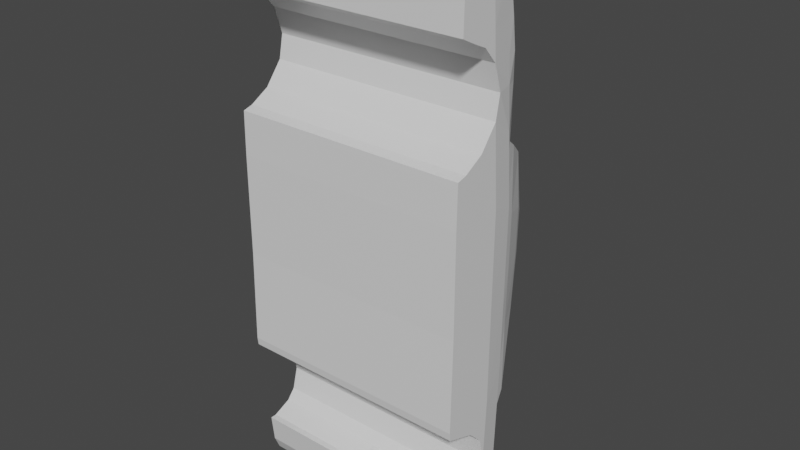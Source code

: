 # Source: oldsmobile_pathetic.blend  (saved by Blender 2.90.8; exported with 4.5.12 LTS)
import bpy
from mathutils import Matrix  # noqa: F401  (used for matrix-valued properties, if any)

bpy.ops.wm.read_factory_settings(use_empty=True)
scene = bpy.context.scene
scene.name = 'Scene'

# ---- collections
col_collection = bpy.data.collections.new('Collection'); scene.collection.children.link(col_collection)

# ---- materials (node trees are filled in below, after node groups)
mat_material = bpy.data.materials.new('Material')
mat_material.alpha_threshold = 0.0
mat_material.use_transparent_shadow = False
mat_material.line_color = (0.0, 0.0, 0.0, 1.0)

# ---- material node trees
mat_material.use_nodes = True; mat_material.node_tree.nodes.clear()
_N = mat_material.node_tree.nodes; _L = mat_material.node_tree.links
n0 = _N.new('ShaderNodeOutputMaterial'); n0.name = 'Material Output'; n0.location = (300, 300)
n1 = _N.new('ShaderNodeBsdfPrincipled'); n1.name = 'Principled BSDF'; n1.location = (10, 300)
n1.distribution = 'GGX'
n1.subsurface_method = 'BURLEY'
n1.inputs[2].default_value = 0.4
n1.inputs[3].default_value = 1.45
n1.inputs[27].default_value = (0.0, 0.0, 0.0, 1.0)
n1.inputs[28].default_value = 1.0
_L.new(n1.outputs[0], n0.inputs[0])
n0.is_active_output = True

# ---- world
world_world = bpy.data.worlds.new('World'); scene.world = world_world
world_world.use_nodes = True; world_world.node_tree.nodes.clear()
_N = world_world.node_tree.nodes; _L = world_world.node_tree.links
n0 = _N.new('ShaderNodeOutputWorld'); n0.name = 'World Output'; n0.location = (300, 300)
n1 = _N.new('ShaderNodeBackground'); n1.name = 'Background'; n1.location = (10, 300)
n1.inputs[0].default_value = (0.05088, 0.05088, 0.05088, 1.0)
_L.new(n1.outputs[0], n0.inputs[0])
n0.is_active_output = True
world_world.color = (0.05088, 0.05088, 0.05088)
world_world.use_sun_shadow = False
world_world.sun_shadow_jitter_overblur = 0.0

# ---- meshes
me_cube = bpy.data.meshes.new('Cube')
me_cube.from_pydata([(36.08, 16.18, 33.06), (52.62, -44.4, 119.1), (52.62, -41.09, 52.01), (52.62, -24.65, 66.57), (36.08, 12.24, -46.84), (52.62, -40.13, -112.3), (52.62, -22.65, 76.72), (52.62, -40.35, 98.73), (50.9, -17.5, 123.0), (52.62, -32.23, 94.9), (52.62, -45.45, 50.85), (45.88, -14.68, -109.0), (52.62, -45.76, -12.76), (52.62, -24.07, 58.35), (50.75, -13.23, 58.95), (36.08, 18.17, -7.419), (50.75, -11.5, -7.092), (43.7, 0.6681, -63.04), (52.62, -46.56, -54.06), (52.62, -32.37, 56.92), (47.08, -6.749, 59.09), (43.7, 0.7291, 47.38), (36.08, 16.39, -26.87), (50.75, -12.0, -42.08), (43.7, 1.4, -6.497), (36.08, 18.62, 11.5), (50.75, -11.01, 27.9), (52.62, -45.76, 31.96), (48.48, -8.73, 76.65), (43.7, 1.736, 18.63), (52.62, -28.67, 122.9), (38.68, 11.72, 39.61), (52.62, -25.48, -113.5), (50.75, -14.5, 76.77), (38.68, 13.46, -6.958), (52.62, -22.43, -10.65), (52.62, -22.67, -53.14), (49.68, -10.56, 88.14), (50.75, -15.31, 88.02), (52.62, -22.18, 31.85), (38.68, 12.19, -28.86), (45.88, -5.67, 51.67), (43.7, 0.6522, -30.85), (45.88, -7.686, -71.07), (45.88, -5.754, -6.08), (52.62, -26.19, 88.1), (45.88, -6.036, -32.65), (38.68, 8.906, -55.18), (52.62, -45.51, 48.4), (45.88, -5.471, 21.86), (52.62, -39.87, 128.1), (50.75, -12.7, 51.54), (52.62, -37.52, -118.4), (52.62, -41.17, 48.81), (52.62, -41.51, -12.12), (52.62, -42.15, -53.74), (52.62, -32.92, 49.59), (52.62, -23.51, 50.49), (52.62, -41.44, 32.0), (50.2, -12.89, 100.8), (50.75, -16.22, 100.8), (52.62, -31.72, 128.2), (52.62, -44.68, 100.9), (52.62, -27.6, -118.4), (52.62, -27.1, 100.8), (52.62, -33.38, -10.88), (52.62, -33.74, -53.12), (52.62, -32.14, 100.9), (52.62, -40.31, 100.9), (52.62, -33.19, 32.08), (38.68, 13.85, 15.07), (52.62, -23.04, -61.11), (52.62, -46.16, -57.63), (52.62, -41.83, -58.28), (50.75, -13.06, -67.69), (52.62, -33.13, -59.59), (45.88, -9.247, -79.52), (50.75, -13.43, -76.72), (52.62, -23.44, -69.67), (1.891e-06, -26.22, -69.48), (7.667e-07, -41.75, -59.29), (1.303e-06, -32.84, -62.66), (45.88, -10.56, -86.64), (2.546e-06, -41.51, -99.76), (52.62, -24.0, -81.74), (2.84e-06, -26.55, -91.54), (50.75, -13.8, -85.51), (2.874e-06, -30.44, -96.19), (45.88, -11.38, -91.1), (2.665e-06, -41.24, -102.2), (3.729e-06, -12.38, -97.69), (50.75, -14.03, -91.17), (3.494e-06, -11.16, -91.1), (52.62, -24.46, -91.48), (52.62, -29.29, -100.3), (45.88, -12.6, -97.69), (52.62, -41.24, -102.2), (50.75, -14.31, -97.94), (52.62, -24.84, -99.64), (52.62, -38.71, -101.8), (52.62, -30.44, -96.19), (52.62, -26.55, -91.54), (52.62, -41.51, -99.76), (52.62, -32.84, -62.66), (52.62, -41.75, -59.29), (52.62, -26.22, -69.48), (52.62, -38.74, -99.79), (2.524e-06, -24.0, -81.74), (3.335e-06, -10.34, -86.64), (3.082e-06, -9.023, -79.52), (5.012e-07, -46.16, -57.63), (3.968e-06, -27.6, -118.4), (-6.366e-06, -44.68, 100.9), (-6.99e-06, -31.72, 128.2), (-4.958e-06, -12.66, 100.8), (3.535e-06, -37.52, -118.4), (-7.341e-06, -39.87, 128.1), (-4.105e-06, -45.51, 48.4), (2.883e-06, 10.77, -55.18), (-4.996e-06, -26.19, 88.1), (2.78e-06, -7.463, -71.07), (-2.497e-06, -5.446, 51.67), (-4.304e-06, -10.33, 88.14), (3.847e-06, -25.48, -113.5), (-1.138e-06, 13.58, 39.61), (-6.626e-06, -28.67, 122.9), (-3.722e-06, -8.506, 76.65), (-3.398e-06, -45.76, 31.96), (3.928e-07, 20.49, 11.5), (1.972e-06, 18.25, -26.87), (-2.075e-06, 0.7291, 47.38), (-2.868e-06, -6.526, 59.09), (-3.903e-06, -32.37, 56.92), (3.279e-07, -46.56, -54.06), (2.678e-06, 0.6681, -63.04), (1.2e-06, 20.03, -7.419), (-1.443e-06, -45.76, -12.76), (4.131e-06, -14.46, -109.0), (-4.21e-06, -45.45, 50.85), (-5.557e-06, -32.23, 94.9), (-6.143e-06, -17.5, 123.0), (-6.079e-06, -40.35, 98.73), (-4.344e-06, -22.65, 76.72), (3.154e-06, -40.13, -112.3), (2.664e-06, 14.1, -46.84), (-3.987e-06, -24.65, 66.57), (-4.07e-06, -41.09, 52.01), (-7.149e-06, -44.4, 119.1), (-6.563e-07, 18.04, 33.06), (0.2625, -38.74, -99.79), (26.44, -26.22, -69.48), (26.44, -30.44, -96.19), (26.44, -32.23, 94.9), (23.07, -11.27, -91.1), (19.47, 13.58, 39.61), (26.44, -32.84, -62.66), (18.17, 20.49, 11.5), (21.98, 0.6681, -63.04), (26.44, -31.72, 128.2), (24.37, -8.618, 76.65), (25.58, -17.5, 123.0), (18.17, 20.03, -7.419), (23.07, -5.558, 51.67), (26.44, -41.51, -99.76), (26.44, -38.74, -99.79), (26.44, -26.19, 88.1), (26.44, -26.55, -91.54), (26.44, -44.4, 119.1), (26.44, -45.45, 50.85), (26.44, -40.35, 98.73), (26.44, -40.13, -112.3), (26.44, -24.65, 66.57), (26.44, -41.09, 52.01), (26.44, -22.65, 76.72), (23.07, -14.57, -109.0), (26.44, -25.48, -113.5), (26.44, -45.51, 48.4), (26.44, -45.76, 31.96), (18.17, 14.1, -46.84), (25.23, -12.77, 100.8), (26.44, -41.75, -59.29), (26.44, -44.68, 100.9), (26.44, -46.56, -54.06), (19.47, 10.77, -55.18), (26.44, -39.87, 128.1), (21.98, 0.7291, 47.38), (24.97, -10.44, 88.14), (18.17, 18.04, 33.06), (26.44, -41.24, -102.2), (26.44, -46.16, -57.63), (18.17, 18.25, -26.87), (23.07, -12.49, -97.69), (26.44, -37.52, -118.4), (23.07, -10.45, -86.64), (26.44, -45.76, -12.76), (26.44, -32.37, 56.92), (26.44, -28.67, 122.9), (23.07, -7.574, -71.07), (26.44, -27.6, -118.4), (23.07, -9.135, -79.52), (23.67, -6.637, 59.09), (26.44, -24.0, -81.74), (-36.08, 16.18, 33.06), (-52.62, -44.4, 119.1), (-52.62, -41.09, 52.01), (-52.62, -24.65, 66.57), (-36.08, 12.24, -46.84), (-52.62, -40.13, -112.3), (-52.62, -22.65, 76.72), (-52.62, -40.35, 98.73), (-50.9, -17.5, 123.0), (-52.62, -32.23, 94.9), (-52.62, -45.45, 50.85), (-45.88, -14.68, -109.0), (-52.62, -45.76, -12.76), (-52.62, -24.07, 58.35), (-50.75, -13.23, 58.95), (-36.08, 18.17, -7.419), (-50.75, -11.5, -7.092), (-43.7, 0.6681, -63.04), (-52.62, -46.56, -54.06), (-52.62, -32.37, 56.92), (-47.08, -6.749, 59.09), (-43.7, 0.7291, 47.38), (-36.08, 16.39, -26.87), (-50.75, -12.0, -42.08), (-43.7, 1.4, -6.497), (-36.08, 18.62, 11.5), (-50.75, -11.01, 27.9), (-52.62, -45.76, 31.96), (-48.48, -8.73, 76.65), (-43.7, 1.736, 18.63), (-52.62, -28.67, 122.9), (-38.68, 11.72, 39.61), (-52.62, -25.48, -113.5), (-50.75, -14.5, 76.77), (-38.68, 13.46, -6.958), (-52.62, -22.43, -10.65), (-52.62, -22.67, -53.14), (-49.68, -10.56, 88.14), (-50.75, -15.31, 88.02), (-52.62, -22.18, 31.85), (-38.68, 12.19, -28.86), (-45.88, -5.67, 51.67), (-43.7, 0.6522, -30.85), (-45.88, -7.686, -71.07), (-45.88, -5.754, -6.08), (-52.62, -26.19, 88.1), (-45.88, -6.036, -32.65), (-38.68, 8.906, -55.18), (-52.62, -45.51, 48.4), (-45.88, -5.471, 21.86), (-52.62, -39.87, 128.1), (-50.75, -12.7, 51.54), (-52.62, -37.52, -118.4), (-52.62, -41.17, 48.81), (-52.62, -41.51, -12.12), (-52.62, -42.15, -53.74), (-52.62, -32.92, 49.59), (-52.62, -23.51, 50.49), (-52.62, -41.44, 32.0), (-50.2, -12.89, 100.8), (-50.75, -16.22, 100.8), (-52.62, -31.72, 128.2), (-52.62, -44.68, 100.9), (-52.62, -27.6, -118.4), (-52.62, -27.1, 100.8), (-52.62, -33.38, -10.88), (-52.62, -33.74, -53.12), (-52.62, -32.14, 100.9), (-52.62, -40.31, 100.9), (-52.62, -33.19, 32.08), (-38.68, 13.85, 15.07), (-52.62, -23.04, -61.11), (-52.62, -46.16, -57.63), (-52.62, -41.83, -58.28), (-50.75, -13.06, -67.69), (-52.62, -33.13, -59.59), (-45.88, -9.247, -79.52), (-50.75, -13.43, -76.72), (-52.62, -23.44, -69.67), (-45.88, -10.56, -86.64), (-52.62, -24.0, -81.74), (-50.75, -13.8, -85.51), (-45.88, -11.38, -91.1), (-50.75, -14.03, -91.17), (-52.62, -24.46, -91.48), (-52.62, -29.29, -100.3), (-45.88, -12.6, -97.69), (-52.62, -41.24, -102.2), (-50.75, -14.31, -97.94), (-52.62, -24.84, -99.64), (-52.62, -38.71, -101.8), (-52.62, -30.44, -96.19), (-52.62, -26.55, -91.54), (-52.62, -41.51, -99.76), (-52.62, -32.84, -62.66), (-52.62, -41.75, -59.29), (-52.62, -26.22, -69.48), (-52.62, -38.74, -99.79), (-0.2625, -38.74, -99.79), (-26.44, -26.22, -69.48), (-26.44, -30.44, -96.19), (-26.44, -32.23, 94.9), (-23.07, -11.27, -91.1), (-19.47, 13.58, 39.61), (-26.44, -32.84, -62.66), (-18.17, 20.49, 11.5), (-21.98, 0.6681, -63.04), (-26.44, -31.72, 128.2), (-24.37, -8.618, 76.65), (-25.58, -17.5, 123.0), (-18.17, 20.03, -7.419), (-23.07, -5.558, 51.67), (-26.44, -41.51, -99.76), (-26.44, -38.74, -99.79), (-26.44, -26.19, 88.1), (-26.44, -26.55, -91.54), (-26.44, -44.4, 119.1), (-26.44, -45.45, 50.85), (-26.44, -40.35, 98.73), (-26.44, -40.13, -112.3), (-26.44, -24.65, 66.57), (-26.44, -41.09, 52.01), (-26.44, -22.65, 76.72), (-23.07, -14.57, -109.0), (-26.44, -25.48, -113.5), (-26.44, -45.51, 48.4), (-26.44, -45.76, 31.96), (-18.17, 14.1, -46.84), (-25.23, -12.77, 100.8), (-26.44, -41.75, -59.29), (-26.44, -44.68, 100.9), (-26.44, -46.56, -54.06), (-19.47, 10.77, -55.18), (-26.44, -39.87, 128.1), (-21.98, 0.7291, 47.38), (-24.97, -10.44, 88.14), (-18.17, 18.04, 33.06), (-26.44, -41.24, -102.2), (-26.44, -46.16, -57.63), (-18.17, 18.25, -26.87), (-23.07, -12.49, -97.69), (-26.44, -37.52, -118.4), (-23.07, -10.45, -86.64), (-26.44, -45.76, -12.76), (-26.44, -32.37, 56.92), (-26.44, -28.67, 122.9), (-23.07, -7.574, -71.07), (-26.44, -27.6, -118.4), (-23.07, -9.135, -79.52), (-23.67, -6.637, 59.09), (-26.44, -24.0, -81.74)], [], [(184, 158, 113, 116), (156, 161, 135, 128), (77, 76, 43, 74), (198, 192, 115, 111), (86, 82, 76, 77), (70, 25, 0, 31), (39, 26, 51, 57), (14, 20, 28, 33), (43, 17, 42, 46), (45, 6, 33, 38), (24, 34, 70, 29), (36, 23, 16, 35), (40, 22, 15, 34), (46, 42, 24, 44), (74, 43, 46, 23), (13, 14, 33, 6, 3), (3, 19, 13), (47, 4, 22, 40), (32, 11, 97, 98), (33, 28, 37, 38), (73, 75, 66, 55), (189, 182, 133, 110), (174, 175, 123, 137), (42, 40, 34, 24), (35, 16, 26, 39), (34, 15, 25, 70), (71, 74, 23, 36), (65, 35, 39, 69), (29, 70, 31, 21), (56, 57, 13, 19), (63, 32, 98, 94), (66, 36, 35, 65), (57, 51, 14, 13), (51, 41, 20, 14), (53, 56, 19, 2), (48, 53, 2, 10), (69, 39, 57, 56), (16, 44, 49, 26), (44, 24, 29, 49), (45, 38, 60, 64), (11, 95, 97), (38, 37, 59, 60), (23, 46, 44, 16), (26, 49, 41, 51), (49, 29, 21, 41), (62, 7, 68), (7, 9, 67, 68), (27, 58, 53, 48), (84, 86, 77, 78), (78, 77, 74, 71), (9, 45, 64, 67), (72, 73, 55, 18), (18, 55, 54, 12), (5, 52, 99, 96), (17, 47, 40, 42), (190, 178, 144, 129), (12, 54, 58, 27), (58, 69, 56, 53), (68, 67, 61, 50), (75, 71, 36, 66), (64, 60, 8, 30), (67, 64, 30, 61), (55, 66, 65, 54), (52, 63, 94, 99), (60, 59, 8), (62, 68, 50, 1), (54, 65, 69, 58), (93, 91, 86, 84), (166, 201, 107, 85), (185, 154, 124, 130), (91, 88, 82, 86), (177, 176, 117, 127), (98, 97, 91, 93), (99, 94, 100, 106), (96, 99, 106, 102), (97, 95, 88, 91), (94, 98, 93, 101, 100), (176, 168, 138, 117), (72, 104, 73), (179, 186, 122, 114), (187, 156, 128, 148), (164, 151, 87, 149), (103, 105, 78, 71, 75), (104, 103, 75, 73), (84, 101, 93), (105, 84, 78), (152, 169, 141, 139), (181, 167, 147, 112), (200, 162, 121, 131), (178, 183, 118, 144), (169, 181, 112, 141), (153, 191, 90, 92), (192, 170, 143, 115), (167, 184, 116, 147), (172, 195, 132, 146), (193, 153, 92, 108), (183, 157, 134, 118), (197, 199, 109, 120), (154, 187, 148, 124), (196, 160, 140, 125), (170, 188, 89, 143), (191, 174, 137, 90), (161, 190, 129, 135), (151, 166, 85, 87), (160, 179, 114, 140), (175, 198, 111, 123), (195, 171, 145, 132), (163, 164, 149, 83), (171, 173, 142, 145), (162, 185, 130, 121), (201, 150, 79, 107), (159, 200, 131, 126), (150, 155, 81, 79), (186, 159, 126, 122), (157, 197, 120, 134), (182, 194, 136, 133), (194, 177, 127, 136), (168, 172, 146, 138), (199, 193, 108, 109), (165, 152, 139, 119), (155, 180, 80, 81), (180, 189, 110, 80), (188, 163, 83, 89), (158, 196, 125, 113), (173, 165, 119, 142), (6, 45, 165, 173), (61, 30, 196, 158), (96, 102, 163, 188), (104, 72, 189, 180), (103, 104, 180, 155), (45, 9, 152, 165), (76, 82, 193, 199), (10, 2, 172, 168), (12, 27, 177, 194), (18, 12, 194, 182), (17, 43, 197, 157), (37, 28, 159, 186), (105, 103, 155, 150), (28, 20, 200, 159), (84, 105, 150, 201), (41, 21, 185, 162), (3, 6, 173, 171), (102, 106, 164, 163), (19, 3, 171, 195), (32, 63, 198, 175), (8, 59, 179, 160), (100, 101, 166, 151), (15, 22, 190, 161), (95, 11, 174, 191), (5, 96, 188, 170), (30, 8, 160, 196), (31, 0, 187, 154), (43, 76, 199, 197), (47, 17, 157, 183), (82, 88, 153, 193), (2, 19, 195, 172), (1, 50, 184, 167), (52, 5, 170, 192), (88, 95, 191, 153), (7, 62, 181, 169), (4, 47, 183, 178), (20, 41, 162, 200), (62, 1, 167, 181), (9, 7, 169, 152), (106, 100, 151, 164), (0, 25, 156, 187), (59, 37, 186, 179), (48, 10, 168, 176), (27, 48, 176, 177), (21, 31, 154, 185), (101, 84, 201, 166), (22, 4, 178, 190), (11, 32, 175, 174), (72, 18, 182, 189), (63, 52, 192, 198), (25, 15, 161, 156), (50, 61, 158, 184), (335, 116, 113, 309), (307, 128, 135, 312), (279, 276, 245, 278), (349, 111, 115, 343), (283, 279, 278, 281), (272, 233, 202, 227), (241, 259, 253, 228), (216, 235, 230, 222), (245, 248, 244, 219), (247, 240, 235, 208), (226, 231, 272, 236), (238, 237, 218, 225), (242, 236, 217, 224), (248, 246, 226, 244), (276, 225, 248, 245), (215, 205, 208, 235, 216), (205, 215, 221), (249, 242, 224, 206), (234, 291, 290, 213), (235, 240, 239, 230), (275, 257, 268, 277), (340, 110, 133, 333), (325, 137, 123, 326), (244, 226, 236, 242), (237, 241, 228, 218), (236, 272, 227, 217), (273, 238, 225, 276), (267, 271, 241, 237), (231, 223, 233, 272), (258, 221, 215, 259), (265, 287, 291, 234), (268, 267, 237, 238), (259, 215, 216, 253), (253, 216, 222, 243), (255, 204, 221, 258), (250, 212, 204, 255), (271, 258, 259, 241), (218, 228, 251, 246), (246, 251, 231, 226), (247, 266, 262, 240), (213, 290, 288), (240, 262, 261, 239), (225, 218, 246, 248), (228, 253, 243, 251), (251, 243, 223, 231), (264, 270, 209), (209, 270, 269, 211), (229, 250, 255, 260), (282, 280, 279, 283), (280, 273, 276, 279), (211, 269, 266, 247), (274, 220, 257, 275), (220, 214, 256, 257), (207, 289, 292, 254), (219, 244, 242, 249), (341, 129, 144, 329), (214, 229, 260, 256), (260, 255, 258, 271), (270, 252, 263, 269), (277, 268, 238, 273), (266, 232, 210, 262), (269, 263, 232, 266), (257, 256, 267, 268), (254, 292, 287, 265), (262, 210, 261), (264, 203, 252, 270), (256, 260, 271, 267), (286, 282, 283, 285), (317, 85, 107, 352), (336, 130, 124, 305), (285, 283, 281, 284), (328, 127, 117, 327), (291, 286, 285, 290), (292, 299, 293, 287), (289, 295, 299, 292), (290, 285, 284, 288), (287, 293, 294, 286, 291), (327, 117, 138, 319), (274, 275, 297), (330, 114, 122, 337), (338, 148, 128, 307), (315, 300, 87, 302), (296, 277, 273, 280, 298), (297, 275, 277, 296), (282, 286, 294), (298, 280, 282), (303, 139, 141, 320), (332, 112, 147, 318), (351, 131, 121, 313), (329, 144, 118, 334), (320, 141, 112, 332), (304, 92, 90, 342), (343, 115, 143, 321), (318, 147, 116, 335), (323, 146, 132, 346), (344, 108, 92, 304), (334, 118, 134, 308), (348, 120, 109, 350), (305, 124, 148, 338), (347, 125, 140, 311), (321, 143, 89, 339), (342, 90, 137, 325), (312, 135, 129, 341), (302, 87, 85, 317), (311, 140, 114, 330), (326, 123, 111, 349), (346, 132, 145, 322), (314, 83, 300, 315), (322, 145, 142, 324), (313, 121, 130, 336), (352, 107, 79, 301), (310, 126, 131, 351), (301, 79, 81, 306), (337, 122, 126, 310), (308, 134, 120, 348), (333, 133, 136, 345), (345, 136, 127, 328), (319, 138, 146, 323), (350, 109, 108, 344), (316, 119, 139, 303), (306, 81, 80, 331), (331, 80, 110, 340), (339, 89, 83, 314), (309, 113, 125, 347), (324, 142, 119, 316), (208, 324, 316, 247), (263, 309, 347, 232), (289, 339, 314, 295), (297, 331, 340, 274), (296, 306, 331, 297), (247, 316, 303, 211), (278, 350, 344, 281), (212, 319, 323, 204), (214, 345, 328, 229), (220, 333, 345, 214), (219, 308, 348, 245), (239, 337, 310, 230), (298, 301, 306, 296), (230, 310, 351, 222), (282, 352, 301, 298), (243, 313, 336, 223), (205, 322, 324, 208), (295, 314, 315, 299), (221, 346, 322, 205), (234, 326, 349, 265), (210, 311, 330, 261), (293, 302, 317, 294), (217, 312, 341, 224), (288, 342, 325, 213), (207, 321, 339, 289), (232, 347, 311, 210), (233, 305, 338, 202), (245, 348, 350, 278), (249, 334, 308, 219), (281, 344, 304, 284), (204, 323, 346, 221), (203, 318, 335, 252), (254, 343, 321, 207), (284, 304, 342, 288), (209, 320, 332, 264), (206, 329, 334, 249), (222, 351, 313, 243), (264, 332, 318, 203), (211, 303, 320, 209), (299, 315, 302, 293), (202, 338, 307, 227), (261, 330, 337, 239), (250, 327, 319, 212), (229, 328, 327, 250), (223, 336, 305, 233), (294, 317, 352, 282), (224, 341, 329, 206), (213, 325, 326, 234), (274, 340, 333, 220), (265, 349, 343, 254), (227, 307, 312, 217), (252, 335, 309, 263)])
_uv = me_cube.uv_layers.new(name='UVMap')
_uv.uv.foreach_set('vector', [0.9681, 0.3977, 0.9424, 0.3977, 0.9425, 0.3141, 0.9682, 0.3141, 0.503, 0.3669, 0.448, 0.3668, 0.4478, 0.3138, 0.5032, 0.3139, 0.2308, 0.5115, 0.223, 0.491, 0.2498, 0.4889, 0.259, 0.5121, 0.05257, 0.3971, 0.02122, 0.3971, 0.02112, 0.3136, 0.05244, 0.3136, 0.2034, 0.511, 0.2004, 0.4927, 0.223, 0.491, 0.2308, 0.5115, 0.5129, 0.4348, 0.5024, 0.4189, 0.5674, 0.4236, 0.5878, 0.4393, 0.5626, 0.5546, 0.551, 0.5197, 0.624, 0.5252, 0.6202, 0.5594, 0.6471, 0.5271, 0.648, 0.5038, 0.7028, 0.5125, 0.7028, 0.5319, 0.2498, 0.4889, 0.2765, 0.4639, 0.3753, 0.4712, 0.3685, 0.4922, 0.7377, 0.5695, 0.7022, 0.5581, 0.7028, 0.5319, 0.738, 0.535, 0.4483, 0.4731, 0.4485, 0.4347, 0.5129, 0.4348, 0.5235, 0.4739, 0.3023, 0.5454, 0.3383, 0.5141, 0.4448, 0.5182, 0.4327, 0.5516, 0.3841, 0.4341, 0.3911, 0.42, 0.4478, 0.4188, 0.4485, 0.4347, 0.3685, 0.4922, 0.3753, 0.4712, 0.4483, 0.4731, 0.4487, 0.4956, 0.259, 0.5121, 0.2498, 0.4889, 0.3685, 0.4922, 0.3383, 0.5141, 0.6447, 0.5615, 0.6471, 0.5271, 0.7028, 0.5319, 0.7022, 0.5581, 0.6704, 0.5637, 0.6704, 0.5637, 0.6399, 0.5873, 0.6447, 0.5615, 0.3031, 0.4357, 0.3296, 0.4245, 0.3911, 0.42, 0.3841, 0.4341, 0.1135, 0.5409, 0.1306, 0.5023, 0.1658, 0.511, 0.1569, 0.5423, 0.7028, 0.5319, 0.7028, 0.5125, 0.7386, 0.5198, 0.738, 0.535, 0.283, 0.6038, 0.2804, 0.5766, 0.3004, 0.5796, 0.2971, 0.6056, 0.4212, 0.7654, 0.4298, 0.7654, 0.4298, 0.8282, 0.4212, 0.8282, 0.1066, 0.3862, 0.06938, 0.397, 0.06923, 0.3136, 0.1067, 0.3136, 0.3753, 0.4712, 0.3841, 0.4341, 0.4485, 0.4347, 0.4483, 0.4731, 0.4327, 0.5516, 0.4448, 0.5182, 0.551, 0.5197, 0.5626, 0.5546, 0.4485, 0.4347, 0.4478, 0.4188, 0.5024, 0.4189, 0.5129, 0.4348, 0.2775, 0.545, 0.259, 0.5121, 0.3383, 0.5141, 0.3023, 0.5454, 0.4306, 0.5851, 0.4327, 0.5516, 0.5626, 0.5546, 0.5627, 0.5885, 0.5235, 0.4739, 0.5129, 0.4348, 0.5878, 0.4393, 0.6118, 0.4773, 0.617, 0.5886, 0.6202, 0.5594, 0.6447, 0.5615, 0.6399, 0.5873, 0.0977, 0.5462, 0.1135, 0.5409, 0.1569, 0.5423, 0.1536, 0.5561, 0.3004, 0.5796, 0.3023, 0.5454, 0.4327, 0.5516, 0.4306, 0.5851, 0.6202, 0.5594, 0.624, 0.5252, 0.6471, 0.5271, 0.6447, 0.5615, 0.624, 0.5252, 0.6249, 0.4985, 0.648, 0.5038, 0.6471, 0.5271, 0.6141, 0.6142, 0.617, 0.5886, 0.6399, 0.5873, 0.624, 0.6142, 0.6125, 0.6277, 0.6141, 0.6142, 0.624, 0.6142, 0.6201, 0.6277, 0.5627, 0.5885, 0.5626, 0.5546, 0.6202, 0.5594, 0.617, 0.5886, 0.4448, 0.5182, 0.4487, 0.4956, 0.533, 0.4969, 0.551, 0.5197, 0.4487, 0.4956, 0.4483, 0.4731, 0.5235, 0.4739, 0.533, 0.4969, 0.7377, 0.5695, 0.738, 0.535, 0.7778, 0.5385, 0.7775, 0.573, 0.1306, 0.5023, 0.1656, 0.4955, 0.1658, 0.511, 0.738, 0.535, 0.7386, 0.5198, 0.778, 0.5279, 0.7778, 0.5385, 0.3383, 0.5141, 0.3685, 0.4922, 0.4487, 0.4956, 0.4448, 0.5182, 0.551, 0.5197, 0.533, 0.4969, 0.6249, 0.4985, 0.624, 0.5252, 0.533, 0.4969, 0.5235, 0.4739, 0.6118, 0.4773, 0.6249, 0.4985, 0.7769, 0.6279, 0.7702, 0.6143, 0.7771, 0.6143, 0.7702, 0.6143, 0.7586, 0.5887, 0.7773, 0.5887, 0.7771, 0.6143, 0.5614, 0.6274, 0.5618, 0.614, 0.6141, 0.6142, 0.6125, 0.6277, 0.2131, 0.544, 0.2034, 0.511, 0.2308, 0.5115, 0.2508, 0.5446, 0.2508, 0.5446, 0.2308, 0.5115, 0.259, 0.5121, 0.2775, 0.545, 0.7586, 0.5887, 0.7377, 0.5695, 0.7775, 0.573, 0.7773, 0.5887, 0.2844, 0.6174, 0.283, 0.6038, 0.2971, 0.6056, 0.2954, 0.6192, 0.2954, 0.6192, 0.2971, 0.6056, 0.4257, 0.61, 0.4232, 0.623, 0.1135, 0.587, 0.09506, 0.5773, 0.1466, 0.5852, 0.1447, 0.5931, 0.2765, 0.4639, 0.3031, 0.4357, 0.3841, 0.4341, 0.3753, 0.4712, 0.3909, 0.3673, 0.33, 0.3687, 0.3296, 0.3138, 0.3904, 0.3138, 0.4232, 0.623, 0.4257, 0.61, 0.5618, 0.614, 0.5614, 0.6274, 0.5618, 0.614, 0.5627, 0.5885, 0.617, 0.5886, 0.6141, 0.6142, 0.7771, 0.6143, 0.7773, 0.5887, 0.8627, 0.5887, 0.862, 0.6142, 0.2804, 0.5766, 0.2775, 0.545, 0.3023, 0.5454, 0.3004, 0.5796, 0.7775, 0.573, 0.7778, 0.5385, 0.8474, 0.5436, 0.8464, 0.5789, 0.7773, 0.5887, 0.7775, 0.573, 0.8464, 0.5789, 0.8627, 0.5887, 0.2971, 0.6056, 0.3004, 0.5796, 0.4306, 0.5851, 0.4257, 0.61, 0.09506, 0.5773, 0.0977, 0.5462, 0.1536, 0.5561, 0.1466, 0.5852, 0.7778, 0.5385, 0.778, 0.5279, 0.8474, 0.5436, 0.7769, 0.6279, 0.7771, 0.6143, 0.862, 0.6142, 0.8338, 0.6279, 0.4257, 0.61, 0.4306, 0.5851, 0.5627, 0.5885, 0.5618, 0.614, 0.1827, 0.5433, 0.1859, 0.5107, 0.2034, 0.511, 0.2131, 0.544, 0.3112, 0.7654, 0.3352, 0.7654, 0.3352, 0.8282, 0.3112, 0.8282, 0.6364, 0.3819, 0.5907, 0.3729, 0.5914, 0.3139, 0.6373, 0.314, 0.1859, 0.5107, 0.1863, 0.4937, 0.2004, 0.4927, 0.2034, 0.511, 0.6341, 0.7654, 0.6731, 0.7654, 0.6731, 0.8282, 0.6341, 0.8282, 0.1569, 0.5423, 0.1658, 0.511, 0.1859, 0.5107, 0.1827, 0.5433, 0.1466, 0.5852, 0.1536, 0.5561, 0.1664, 0.5608, 0.1529, 0.5859, 0.1447, 0.5931, 0.1466, 0.5852, 0.1529, 0.5859, 0.1523, 0.5945, 0.1658, 0.511, 0.1656, 0.4955, 0.1863, 0.4937, 0.1859, 0.5107, 0.1536, 0.5561, 0.1569, 0.5423, 0.1827, 0.5433, 0.182, 0.5498, 0.1664, 0.5608, 0.6731, 0.7654, 0.679, 0.7654, 0.679, 0.8282, 0.6731, 0.8282, 0.2844, 0.6174, 0.2799, 0.6034, 0.283, 0.6038, 0.816, 0.3936, 0.7755, 0.3926, 0.7757, 0.314, 0.8161, 0.3141, 0.5669, 0.3683, 0.503, 0.3669, 0.5032, 0.3139, 0.5674, 0.3139, 0.2753, 0.7654, 0.2968, 0.7654, 0.2968, 0.8282, 0.2753, 0.8276, 0.2709, 0.5752, 0.2509, 0.5533, 0.2508, 0.5446, 0.2775, 0.545, 0.2804, 0.5766, 0.2799, 0.6034, 0.2709, 0.5752, 0.2804, 0.5766, 0.283, 0.6038, 0.2131, 0.544, 0.182, 0.5498, 0.1827, 0.5433, 0.2509, 0.5533, 0.2131, 0.544, 0.2508, 0.5446, 0.8173, 0.7654, 0.8386, 0.7654, 0.8386, 0.8282, 0.8173, 0.8282, 0.8502, 0.7654, 0.8934, 0.7654, 0.8934, 0.8282, 0.8502, 0.8282, 0.6835, 0.3879, 0.66, 0.3857, 0.6605, 0.314, 0.6839, 0.314, 0.33, 0.3687, 0.3027, 0.3731, 0.3023, 0.3138, 0.3296, 0.3138, 0.8386, 0.7654, 0.8502, 0.7654, 0.8502, 0.8282, 0.8386, 0.8282, 0.1638, 0.3861, 0.1427, 0.3862, 0.1427, 0.3137, 0.1638, 0.3137, 0.02122, 0.3971, 0.00021, 0.3972, 0.0001197, 0.3136, 0.02112, 0.3136, 0.9998, 0.3978, 0.9681, 0.3977, 0.9682, 0.3141, 0.9999, 0.3142, 0.6897, 0.7654, 0.7135, 0.7654, 0.7135, 0.8282, 0.6897, 0.8282, 0.1781, 0.3861, 0.1638, 0.3861, 0.1638, 0.3137, 0.178, 0.3137, 0.3027, 0.3731, 0.2636, 0.3818, 0.263, 0.3137, 0.3023, 0.3138, 0.2278, 0.3858, 0.2008, 0.386, 0.2006, 0.3137, 0.2275, 0.3137, 0.5907, 0.3729, 0.5669, 0.3683, 0.5674, 0.3139, 0.5914, 0.3139, 0.9231, 0.3977, 0.8878, 0.3949, 0.8879, 0.3141, 0.9232, 0.3141, 0.2388, 0.7654, 0.2629, 0.7654, 0.2629, 0.8282, 0.2388, 0.8282, 0.1427, 0.3862, 0.1066, 0.3862, 0.1067, 0.3136, 0.1427, 0.3137, 0.448, 0.3668, 0.3909, 0.3673, 0.3904, 0.3138, 0.4478, 0.3138, 0.2968, 0.7654, 0.3112, 0.7654, 0.3112, 0.8282, 0.2968, 0.8282, 0.8878, 0.3949, 0.816, 0.3936, 0.8161, 0.3141, 0.8879, 0.3141, 0.06938, 0.397, 0.05257, 0.3971, 0.05244, 0.3136, 0.06923, 0.3136, 0.7135, 0.7654, 0.7428, 0.7654, 0.7428, 0.8282, 0.7135, 0.8282, 0.2687, 0.7654, 0.2753, 0.7654, 0.2753, 0.8276, 0.2687, 0.8282, 0.7428, 0.7654, 0.7674, 0.7654, 0.7674, 0.8282, 0.7428, 0.8282, 0.66, 0.3857, 0.6364, 0.3819, 0.6373, 0.314, 0.6605, 0.314, 0.3352, 0.7654, 0.3648, 0.7654, 0.3648, 0.8282, 0.3352, 0.8282, 0.7389, 0.3905, 0.6835, 0.3879, 0.6839, 0.314, 0.7391, 0.314, 0.3648, 0.7654, 0.3874, 0.7654, 0.3874, 0.8282, 0.3648, 0.8282, 0.7755, 0.3926, 0.7389, 0.3905, 0.7391, 0.314, 0.7757, 0.314, 0.2636, 0.3818, 0.2278, 0.3858, 0.2275, 0.3137, 0.263, 0.3137, 0.4298, 0.7654, 0.5279, 0.7654, 0.5279, 0.8282, 0.4298, 0.8282, 0.5279, 0.7654, 0.6341, 0.7654, 0.6341, 0.8282, 0.5279, 0.8282, 0.679, 0.7654, 0.6897, 0.7654, 0.6897, 0.8282, 0.679, 0.8282, 0.2008, 0.386, 0.1781, 0.3861, 0.178, 0.3137, 0.2006, 0.3137, 0.7957, 0.7654, 0.8173, 0.7654, 0.8173, 0.8282, 0.7957, 0.8282, 0.3874, 0.7654, 0.41, 0.7654, 0.41, 0.8282, 0.3874, 0.8282, 0.41, 0.7654, 0.4212, 0.7654, 0.4212, 0.8282, 0.41, 0.8282, 0.2629, 0.7654, 0.2687, 0.7654, 0.2687, 0.8282, 0.2629, 0.8282, 0.9424, 0.3977, 0.9231, 0.3977, 0.9232, 0.3141, 0.9425, 0.3141, 0.7674, 0.7654, 0.7957, 0.7654, 0.7957, 0.8282, 0.7674, 0.8282, 0.7674, 0.7032, 0.7957, 0.7032, 0.7957, 0.7654, 0.7674, 0.7654, 0.9422, 0.4804, 0.9229, 0.4804, 0.9231, 0.3977, 0.9424, 0.3977, 0.2629, 0.7032, 0.2687, 0.7032, 0.2687, 0.7654, 0.2629, 0.7654, 0.41, 0.7032, 0.4212, 0.7032, 0.4212, 0.7654, 0.41, 0.7654, 0.3874, 0.7032, 0.41, 0.7032, 0.41, 0.7654, 0.3874, 0.7654, 0.7957, 0.7032, 0.8173, 0.7032, 0.8173, 0.7654, 0.7957, 0.7654, 0.2014, 0.4578, 0.1785, 0.458, 0.1781, 0.3861, 0.2008, 0.386, 0.679, 0.7032, 0.6897, 0.7032, 0.6897, 0.7654, 0.679, 0.7654, 0.5279, 0.7032, 0.6341, 0.7032, 0.6341, 0.7654, 0.5279, 0.7654, 0.4298, 0.7032, 0.5279, 0.7032, 0.5279, 0.7654, 0.4298, 0.7654, 0.2653, 0.4501, 0.2286, 0.4576, 0.2278, 0.3858, 0.2636, 0.3818, 0.7751, 0.4706, 0.7383, 0.4666, 0.7389, 0.3905, 0.7755, 0.3926, 0.3648, 0.7032, 0.3874, 0.7032, 0.3874, 0.7654, 0.3648, 0.7654, 0.7383, 0.4666, 0.6824, 0.4616, 0.6835, 0.3879, 0.7389, 0.3905, 0.3352, 0.7032, 0.3648, 0.7032, 0.3648, 0.7654, 0.3352, 0.7654, 0.6588, 0.4574, 0.6346, 0.45, 0.6364, 0.3819, 0.66, 0.3857, 0.7428, 0.7032, 0.7674, 0.7032, 0.7674, 0.7654, 0.7428, 0.7654, 0.2687, 0.7032, 0.2753, 0.7032, 0.2753, 0.7654, 0.2687, 0.7654, 0.7135, 0.7032, 0.7428, 0.7032, 0.7428, 0.7654, 0.7135, 0.7654, 0.06971, 0.4798, 0.05288, 0.4798, 0.05257, 0.3971, 0.06938, 0.397, 0.8876, 0.4749, 0.8157, 0.4724, 0.816, 0.3936, 0.8878, 0.3949, 0.2968, 0.7032, 0.3112, 0.7032, 0.3112, 0.7654, 0.2968, 0.7654, 0.4478, 0.4188, 0.3911, 0.42, 0.3909, 0.3673, 0.448, 0.3668, 0.143, 0.4582, 0.1067, 0.4583, 0.1066, 0.3862, 0.1427, 0.3862, 0.2388, 0.7032, 0.2629, 0.7032, 0.2629, 0.7654, 0.2388, 0.7654, 0.9229, 0.4804, 0.8876, 0.4749, 0.8878, 0.3949, 0.9231, 0.3977, 0.5923, 0.4327, 0.5674, 0.4236, 0.5669, 0.3683, 0.5907, 0.3729, 0.2286, 0.4576, 0.2014, 0.4578, 0.2008, 0.386, 0.2278, 0.3858, 0.3011, 0.4332, 0.2653, 0.4501, 0.2636, 0.3818, 0.3027, 0.3731, 0.1785, 0.458, 0.1641, 0.4581, 0.1638, 0.3861, 0.1781, 0.3861, 0.6897, 0.7032, 0.7135, 0.7032, 0.7135, 0.7654, 0.6897, 0.7654, 0.9996, 0.4806, 0.968, 0.4805, 0.9681, 0.3977, 0.9998, 0.3978, 0.0215, 0.4799, 0.0004734, 0.48, 0.00021, 0.3972, 0.02122, 0.3971, 0.1641, 0.4581, 0.143, 0.4582, 0.1427, 0.3862, 0.1638, 0.3861, 0.8386, 0.7032, 0.8502, 0.7032, 0.8502, 0.7654, 0.8386, 0.7654, 0.3296, 0.4245, 0.3011, 0.4332, 0.3027, 0.3731, 0.33, 0.3687, 0.6824, 0.4616, 0.6588, 0.4574, 0.66, 0.3857, 0.6835, 0.3879, 0.8502, 0.7032, 0.8934, 0.7032, 0.8934, 0.7654, 0.8502, 0.7654, 0.8173, 0.7032, 0.8386, 0.7032, 0.8386, 0.7654, 0.8173, 0.7654, 0.2753, 0.7032, 0.2968, 0.7032, 0.2968, 0.7654, 0.2753, 0.7654, 0.5674, 0.4236, 0.5024, 0.4189, 0.503, 0.3669, 0.5669, 0.3683, 0.8157, 0.4724, 0.7751, 0.4706, 0.7755, 0.3926, 0.816, 0.3936, 0.6731, 0.7032, 0.679, 0.7032, 0.679, 0.7654, 0.6731, 0.7654, 0.6341, 0.7032, 0.6731, 0.7032, 0.6731, 0.7654, 0.6341, 0.7654, 0.6346, 0.45, 0.5923, 0.4327, 0.5907, 0.3729, 0.6364, 0.3819, 0.3112, 0.7032, 0.3352, 0.7032, 0.3352, 0.7654, 0.3112, 0.7654, 0.3911, 0.42, 0.3296, 0.4245, 0.33, 0.3687, 0.3909, 0.3673, 0.1067, 0.4583, 0.06971, 0.4798, 0.06938, 0.397, 0.1066, 0.3862, 0.4212, 0.7032, 0.4298, 0.7032, 0.4298, 0.7654, 0.4212, 0.7654, 0.05288, 0.4798, 0.0215, 0.4799, 0.02122, 0.3971, 0.05257, 0.3971, 0.5024, 0.4189, 0.4478, 0.4188, 0.448, 0.3668, 0.503, 0.3669, 0.968, 0.4805, 0.9422, 0.4804, 0.9424, 0.3977, 0.9681, 0.3977, 0.9682, 0.2306, 0.9682, 0.3141, 0.9425, 0.3141, 0.9425, 0.2306, 0.503, 0.2608, 0.5032, 0.3139, 0.4478, 0.3138, 0.448, 0.2609, 0.231, 0.1159, 0.2593, 0.1153, 0.25, 0.1385, 0.2232, 0.1364, 0.05267, 0.2301, 0.05244, 0.3136, 0.02112, 0.3136, 0.02132, 0.23, 0.2036, 0.1164, 0.231, 0.1159, 0.2232, 0.1364, 0.2006, 0.1347, 0.513, 0.1929, 0.5879, 0.1885, 0.5675, 0.2042, 0.5025, 0.2088, 0.5629, 0.07326, 0.6205, 0.06851, 0.6242, 0.1027, 0.5513, 0.1081, 0.6474, 0.1008, 0.7031, 0.09607, 0.703, 0.1155, 0.6482, 0.1241, 0.25, 0.1385, 0.3687, 0.1354, 0.3755, 0.1564, 0.2767, 0.1636, 0.738, 0.0585, 0.7382, 0.09303, 0.7031, 0.09607, 0.7025, 0.06991, 0.4485, 0.1545, 0.5237, 0.1539, 0.513, 0.1929, 0.4487, 0.193, 0.3025, 0.08207, 0.433, 0.07607, 0.4451, 0.1094, 0.3386, 0.1134, 0.3842, 0.1935, 0.4487, 0.193, 0.4479, 0.2089, 0.3912, 0.2076, 0.3687, 0.1354, 0.4489, 0.1321, 0.4485, 0.1545, 0.3755, 0.1564, 0.2593, 0.1153, 0.3386, 0.1134, 0.3687, 0.1354, 0.25, 0.1385, 0.645, 0.06645, 0.6707, 0.06427, 0.7025, 0.06991, 0.7031, 0.09607, 0.6474, 0.1008, 0.6707, 0.06427, 0.645, 0.06645, 0.6402, 0.04059, 0.3033, 0.1919, 0.3842, 0.1935, 0.3912, 0.2076, 0.3297, 0.203, 0.1138, 0.08641, 0.1572, 0.08503, 0.1661, 0.1163, 0.1308, 0.125, 0.7031, 0.09607, 0.7382, 0.09303, 0.7389, 0.1082, 0.703, 0.1155, 0.2834, 0.02367, 0.2974, 0.02194, 0.3007, 0.04786, 0.2807, 0.05084, 0.4212, 0.891, 0.4212, 0.8282, 0.4298, 0.8282, 0.4298, 0.891, 0.1067, 0.241, 0.1067, 0.3136, 0.06923, 0.3136, 0.06948, 0.2302, 0.3755, 0.1564, 0.4485, 0.1545, 0.4487, 0.193, 0.3842, 0.1935, 0.433, 0.07607, 0.5629, 0.07326, 0.5513, 0.1081, 0.4451, 0.1094, 0.4487, 0.193, 0.513, 0.1929, 0.5025, 0.2088, 0.4479, 0.2089, 0.2778, 0.08244, 0.3025, 0.08207, 0.3386, 0.1134, 0.2593, 0.1153, 0.4309, 0.04255, 0.563, 0.03934, 0.5629, 0.07326, 0.433, 0.07607, 0.5237, 0.1539, 0.612, 0.1506, 0.5879, 0.1885, 0.513, 0.1929, 0.6173, 0.03925, 0.6402, 0.04059, 0.645, 0.06645, 0.6205, 0.06851, 0.09797, 0.08102, 0.1539, 0.07119, 0.1572, 0.08503, 0.1138, 0.08641, 0.3007, 0.04786, 0.4309, 0.04255, 0.433, 0.07607, 0.3025, 0.08207, 0.6205, 0.06851, 0.645, 0.06645, 0.6474, 0.1008, 0.6242, 0.1027, 0.6242, 0.1027, 0.6474, 0.1008, 0.6482, 0.1241, 0.6251, 0.1294, 0.6144, 0.01363, 0.6244, 0.01366, 0.6402, 0.04059, 0.6173, 0.03925, 0.6129, 0.0001517, 0.6205, 0.0001674, 0.6244, 0.01366, 0.6144, 0.01363, 0.563, 0.03934, 0.6173, 0.03925, 0.6205, 0.06851, 0.5629, 0.07326, 0.4451, 0.1094, 0.5513, 0.1081, 0.5332, 0.1309, 0.4489, 0.1321, 0.4489, 0.1321, 0.5332, 0.1309, 0.5237, 0.1539, 0.4485, 0.1545, 0.738, 0.0585, 0.7778, 0.05509, 0.7781, 0.0896, 0.7382, 0.09303, 0.1308, 0.125, 0.1661, 0.1163, 0.1658, 0.1319, 0.7382, 0.09303, 0.7781, 0.0896, 0.7782, 0.1002, 0.7389, 0.1082, 0.3386, 0.1134, 0.4451, 0.1094, 0.4489, 0.1321, 0.3687, 0.1354, 0.5513, 0.1081, 0.6242, 0.1027, 0.6251, 0.1294, 0.5332, 0.1309, 0.5332, 0.1309, 0.6251, 0.1294, 0.612, 0.1506, 0.5237, 0.1539, 0.7773, 0.0001197, 0.7774, 0.01378, 0.7706, 0.01377, 0.7706, 0.01377, 0.7774, 0.01378, 0.7776, 0.03933, 0.759, 0.03931, 0.5617, 0.0004508, 0.6129, 0.0001517, 0.6144, 0.01363, 0.5622, 0.01384, 0.2134, 0.08337, 0.2511, 0.08281, 0.231, 0.1159, 0.2036, 0.1164, 0.2511, 0.08281, 0.2778, 0.08244, 0.2593, 0.1153, 0.231, 0.1159, 0.759, 0.03931, 0.7776, 0.03933, 0.7778, 0.05509, 0.738, 0.0585, 0.2847, 0.01012, 0.2957, 0.008348, 0.2974, 0.02194, 0.2834, 0.02367, 0.2957, 0.008348, 0.4236, 0.004619, 0.4261, 0.01768, 0.2974, 0.02194, 0.1138, 0.0403, 0.1451, 0.03427, 0.1469, 0.0421, 0.09537, 0.05, 0.2767, 0.1636, 0.3755, 0.1564, 0.3842, 0.1935, 0.3033, 0.1919, 0.3909, 0.2603, 0.3904, 0.3138, 0.3296, 0.3138, 0.33, 0.2589, 0.4236, 0.004619, 0.5617, 0.0004508, 0.5622, 0.01384, 0.4261, 0.01768, 0.5622, 0.01384, 0.6144, 0.01363, 0.6173, 0.03925, 0.563, 0.03934, 0.7774, 0.01378, 0.8623, 0.01397, 0.863, 0.03942, 0.7776, 0.03933, 0.2807, 0.05084, 0.3007, 0.04786, 0.3025, 0.08207, 0.2778, 0.08244, 0.7778, 0.05509, 0.8467, 0.0492, 0.8476, 0.08452, 0.7781, 0.0896, 0.7776, 0.03933, 0.863, 0.03942, 0.8467, 0.0492, 0.7778, 0.05509, 0.2974, 0.02194, 0.4261, 0.01768, 0.4309, 0.04255, 0.3007, 0.04786, 0.09537, 0.05, 0.1469, 0.0421, 0.1539, 0.07119, 0.09797, 0.08102, 0.7781, 0.0896, 0.8476, 0.08452, 0.7782, 0.1002, 0.7773, 0.0001197, 0.8342, 0.0002037, 0.8623, 0.01397, 0.7774, 0.01378, 0.4261, 0.01768, 0.5622, 0.01384, 0.563, 0.03934, 0.4309, 0.04255, 0.183, 0.08404, 0.2134, 0.08337, 0.2036, 0.1164, 0.1861, 0.1167, 0.3112, 0.891, 0.3112, 0.8282, 0.3352, 0.8282, 0.3352, 0.891, 0.6365, 0.246, 0.6373, 0.314, 0.5914, 0.3139, 0.5908, 0.255, 0.1861, 0.1167, 0.2036, 0.1164, 0.2006, 0.1347, 0.1865, 0.1337, 0.6341, 0.891, 0.6341, 0.8282, 0.6731, 0.8282, 0.6731, 0.891, 0.1572, 0.08503, 0.183, 0.08404, 0.1861, 0.1167, 0.1661, 0.1163, 0.1469, 0.0421, 0.1533, 0.04148, 0.1666, 0.06655, 0.1539, 0.07119, 0.1451, 0.03427, 0.1526, 0.03281, 0.1533, 0.04148, 0.1469, 0.0421, 0.1661, 0.1163, 0.1861, 0.1167, 0.1865, 0.1337, 0.1658, 0.1319, 0.1539, 0.07119, 0.1666, 0.06655, 0.1823, 0.07752, 0.183, 0.08404, 0.1572, 0.08503, 0.6731, 0.891, 0.6731, 0.8282, 0.679, 0.8282, 0.679, 0.891, 0.2847, 0.01012, 0.2834, 0.02367, 0.2803, 0.02405, 0.8161, 0.2345, 0.8161, 0.3141, 0.7757, 0.314, 0.7756, 0.2354, 0.567, 0.2595, 0.5674, 0.3139, 0.5032, 0.3139, 0.503, 0.2608, 0.2753, 0.891, 0.2753, 0.8289, 0.2968, 0.8282, 0.2968, 0.891, 0.2712, 0.05225, 0.2807, 0.05084, 0.2778, 0.08244, 0.2511, 0.08281, 0.2512, 0.07413, 0.2803, 0.02405, 0.2834, 0.02367, 0.2807, 0.05084, 0.2712, 0.05225, 0.2134, 0.08337, 0.183, 0.08404, 0.1823, 0.07752, 0.2512, 0.07413, 0.2511, 0.08281, 0.2134, 0.08337, 0.8173, 0.891, 0.8173, 0.8282, 0.8386, 0.8282, 0.8386, 0.891, 0.8502, 0.891, 0.8502, 0.8282, 0.8934, 0.8282, 0.8934, 0.891, 0.6835, 0.2401, 0.6839, 0.314, 0.6605, 0.314, 0.6601, 0.2422, 0.33, 0.2589, 0.3296, 0.3138, 0.3023, 0.3138, 0.3028, 0.2544, 0.8386, 0.891, 0.8386, 0.8282, 0.8502, 0.8282, 0.8502, 0.891, 0.1639, 0.2412, 0.1638, 0.3137, 0.1427, 0.3137, 0.1428, 0.2411, 0.02132, 0.23, 0.02112, 0.3136, 0.0001197, 0.3136, 0.0003076, 0.23, 0.9999, 0.2305, 0.9999, 0.3142, 0.9682, 0.3141, 0.9682, 0.2306, 0.6897, 0.891, 0.6897, 0.8282, 0.7135, 0.8282, 0.7135, 0.891, 0.1782, 0.2413, 0.178, 0.3137, 0.1638, 0.3137, 0.1639, 0.2412, 0.3028, 0.2544, 0.3023, 0.3138, 0.263, 0.3137, 0.2637, 0.2456, 0.2279, 0.2417, 0.2275, 0.3137, 0.2006, 0.3137, 0.2009, 0.2414, 0.5908, 0.255, 0.5914, 0.3139, 0.5674, 0.3139, 0.567, 0.2595, 0.9232, 0.2306, 0.9232, 0.3141, 0.8879, 0.3141, 0.8879, 0.2333, 0.2388, 0.891, 0.2388, 0.8282, 0.2629, 0.8282, 0.2629, 0.891, 0.1428, 0.2411, 0.1427, 0.3137, 0.1067, 0.3136, 0.1067, 0.241, 0.448, 0.2609, 0.4478, 0.3138, 0.3904, 0.3138, 0.3909, 0.2603, 0.2968, 0.891, 0.2968, 0.8282, 0.3112, 0.8282, 0.3112, 0.891, 0.8879, 0.2333, 0.8879, 0.3141, 0.8161, 0.3141, 0.8161, 0.2345, 0.06948, 0.2302, 0.06923, 0.3136, 0.05244, 0.3136, 0.05267, 0.2301, 0.7135, 0.891, 0.7135, 0.8282, 0.7428, 0.8282, 0.7428, 0.891, 0.2687, 0.891, 0.2687, 0.8282, 0.2753, 0.8289, 0.2753, 0.891, 0.7428, 0.891, 0.7428, 0.8282, 0.7674, 0.8282, 0.7674, 0.891, 0.6601, 0.2422, 0.6605, 0.314, 0.6373, 0.314, 0.6365, 0.246, 0.3352, 0.891, 0.3352, 0.8282, 0.3648, 0.8282, 0.3648, 0.891, 0.739, 0.2375, 0.7391, 0.314, 0.6839, 0.314, 0.6835, 0.2401, 0.3648, 0.891, 0.3648, 0.8282, 0.3874, 0.8282, 0.3874, 0.891, 0.7756, 0.2354, 0.7757, 0.314, 0.7391, 0.314, 0.739, 0.2375, 0.2637, 0.2456, 0.263, 0.3137, 0.2275, 0.3137, 0.2279, 0.2417, 0.4298, 0.891, 0.4298, 0.8282, 0.5279, 0.8282, 0.5279, 0.891, 0.5279, 0.891, 0.5279, 0.8282, 0.6341, 0.8282, 0.6341, 0.891, 0.679, 0.891, 0.679, 0.8282, 0.6897, 0.8282, 0.6897, 0.891, 0.2009, 0.2414, 0.2006, 0.3137, 0.178, 0.3137, 0.1782, 0.2413, 0.7957, 0.891, 0.7957, 0.8282, 0.8173, 0.8282, 0.8173, 0.891, 0.3874, 0.891, 0.3874, 0.8282, 0.41, 0.8282, 0.41, 0.891, 0.41, 0.891, 0.41, 0.8282, 0.4212, 0.8282, 0.4212, 0.891, 0.2629, 0.891, 0.2629, 0.8282, 0.2687, 0.8282, 0.2687, 0.891, 0.9425, 0.2306, 0.9425, 0.3141, 0.9232, 0.3141, 0.9232, 0.2306, 0.7674, 0.891, 0.7674, 0.8282, 0.7957, 0.8282, 0.7957, 0.891, 0.7674, 0.9532, 0.7674, 0.891, 0.7957, 0.891, 0.7957, 0.9532, 0.9424, 0.1478, 0.9425, 0.2306, 0.9232, 0.2306, 0.9231, 0.1478, 0.2629, 0.9532, 0.2629, 0.891, 0.2687, 0.891, 0.2687, 0.9532, 0.41, 0.9532, 0.41, 0.891, 0.4212, 0.891, 0.4212, 0.9532, 0.3874, 0.9532, 0.3874, 0.891, 0.41, 0.891, 0.41, 0.9532, 0.7957, 0.9532, 0.7957, 0.891, 0.8173, 0.891, 0.8173, 0.9532, 0.2015, 0.1695, 0.2009, 0.2414, 0.1782, 0.2413, 0.1786, 0.1694, 0.679, 0.9532, 0.679, 0.891, 0.6897, 0.891, 0.6897, 0.9532, 0.5279, 0.9532, 0.5279, 0.891, 0.6341, 0.891, 0.6341, 0.9532, 0.4298, 0.9532, 0.4298, 0.891, 0.5279, 0.891, 0.5279, 0.9532, 0.2654, 0.1774, 0.2637, 0.2456, 0.2279, 0.2417, 0.2288, 0.1698, 0.7753, 0.1575, 0.7756, 0.2354, 0.739, 0.2375, 0.7385, 0.1614, 0.3648, 0.9532, 0.3648, 0.891, 0.3874, 0.891, 0.3874, 0.9532, 0.7385, 0.1614, 0.739, 0.2375, 0.6835, 0.2401, 0.6826, 0.1664, 0.3352, 0.9532, 0.3352, 0.891, 0.3648, 0.891, 0.3648, 0.9532, 0.6589, 0.1705, 0.6601, 0.2422, 0.6365, 0.246, 0.6347, 0.1779, 0.7428, 0.9532, 0.7428, 0.891, 0.7674, 0.891, 0.7674, 0.9532, 0.2687, 0.9532, 0.2687, 0.891, 0.2753, 0.891, 0.2753, 0.9532, 0.7135, 0.9532, 0.7135, 0.891, 0.7428, 0.891, 0.7428, 0.9532, 0.06991, 0.1475, 0.06948, 0.2302, 0.05267, 0.2301, 0.05307, 0.1474, 0.8878, 0.1533, 0.8879, 0.2333, 0.8161, 0.2345, 0.8159, 0.1557, 0.2968, 0.9532, 0.2968, 0.891, 0.3112, 0.891, 0.3112, 0.9532, 0.4479, 0.2089, 0.448, 0.2609, 0.3909, 0.2603, 0.3912, 0.2076, 0.1431, 0.1692, 0.1428, 0.2411, 0.1067, 0.241, 0.1068, 0.169, 0.2388, 0.9532, 0.2388, 0.891, 0.2629, 0.891, 0.2629, 0.9532, 0.9231, 0.1478, 0.9232, 0.2306, 0.8879, 0.2333, 0.8878, 0.1533, 0.5924, 0.1952, 0.5908, 0.255, 0.567, 0.2595, 0.5675, 0.2042, 0.2288, 0.1698, 0.2279, 0.2417, 0.2009, 0.2414, 0.2015, 0.1695, 0.3012, 0.1944, 0.3028, 0.2544, 0.2637, 0.2456, 0.2654, 0.1774, 0.1786, 0.1694, 0.1782, 0.2413, 0.1639, 0.2412, 0.1643, 0.1693, 0.6897, 0.9532, 0.6897, 0.891, 0.7135, 0.891, 0.7135, 0.9532, 0.9998, 0.1478, 0.9999, 0.2305, 0.9682, 0.2306, 0.9682, 0.1478, 0.02169, 0.1472, 0.02132, 0.23, 0.0003076, 0.23, 0.0006679, 0.1471, 0.1643, 0.1693, 0.1639, 0.2412, 0.1428, 0.2411, 0.1431, 0.1692, 0.8386, 0.9532, 0.8386, 0.891, 0.8502, 0.891, 0.8502, 0.9532, 0.3297, 0.203, 0.33, 0.2589, 0.3028, 0.2544, 0.3012, 0.1944, 0.6826, 0.1664, 0.6835, 0.2401, 0.6601, 0.2422, 0.6589, 0.1705, 0.8502, 0.9532, 0.8502, 0.891, 0.8934, 0.891, 0.8934, 0.9532, 0.8173, 0.9532, 0.8173, 0.891, 0.8386, 0.891, 0.8386, 0.9532, 0.2753, 0.9532, 0.2753, 0.891, 0.2968, 0.891, 0.2968, 0.9532, 0.5675, 0.2042, 0.567, 0.2595, 0.503, 0.2608, 0.5025, 0.2088, 0.8159, 0.1557, 0.8161, 0.2345, 0.7756, 0.2354, 0.7753, 0.1575, 0.6731, 0.9532, 0.6731, 0.891, 0.679, 0.891, 0.679, 0.9532, 0.6341, 0.9532, 0.6341, 0.891, 0.6731, 0.891, 0.6731, 0.9532, 0.6347, 0.1779, 0.6365, 0.246, 0.5908, 0.255, 0.5924, 0.1952, 0.3112, 0.9532, 0.3112, 0.891, 0.3352, 0.891, 0.3352, 0.9532, 0.3912, 0.2076, 0.3909, 0.2603, 0.33, 0.2589, 0.3297, 0.203, 0.1068, 0.169, 0.1067, 0.241, 0.06948, 0.2302, 0.06991, 0.1475, 0.4212, 0.9532, 0.4212, 0.891, 0.4298, 0.891, 0.4298, 0.9532, 0.05307, 0.1474, 0.05267, 0.2301, 0.02132, 0.23, 0.02169, 0.1472, 0.5025, 0.2088, 0.503, 0.2608, 0.448, 0.2609, 0.4479, 0.2089, 0.9682, 0.1478, 0.9682, 0.2306, 0.9425, 0.2306, 0.9424, 0.1478])
me_cube.materials.append(mat_material)
me_cube.use_remesh_preserve_volume = False
me_cube.use_remesh_preserve_attributes = False
me_cube.use_mirror_vertex_groups = False
me_cube.update()

# ---- objects
ob_cube = bpy.data.objects.new('Cube', me_cube)
ob_empty = bpy.data.objects.new('Empty', None)
ob_empty_001 = bpy.data.objects.new('Empty.001', None)

# ---- transforms, parenting, visibility, modifiers, constraints
ob_cube.location = (0.0, 0.0, 0.0)
ob_cube.lock_rotations_4d = False
ob_cube.empty_display_type = 'ARROWS'
ob_cube.lineart.crease_threshold = 0.0
ob_empty.location = (-0.7145, -2.876, 0.0)
ob_empty.rotation_euler = (4.712, -0.0, 0.0)
ob_empty.empty_display_type = 'IMAGE'
ob_empty.empty_display_size = 5.0
ob_empty.lineart.crease_threshold = 0.0
ob_empty_001.location = (2.614, -1.49, -0.05791)
ob_empty_001.rotation_euler = (-1.571, -4.371e-08, -1.571)
ob_empty_001.empty_display_type = 'IMAGE'
ob_empty_001.empty_display_size = 5.0
ob_empty_001.lineart.crease_threshold = 0.0

# ---- collection membership
col_collection.objects.link(ob_cube)
col_collection.objects.link(ob_empty)
col_collection.objects.link(ob_empty_001)

# ---- scene / render settings (as saved in the file)
scene.frame_start = 1; scene.frame_end = 250; scene.frame_set(1)
scene.render.engine = 'BLENDER_EEVEE_NEXT'
scene.cycles.use_denoising = False
scene.cycles.samples = 128
scene.cycles.sampling_pattern = 'TABULATED_SOBOL'
scene.cycles.use_adaptive_sampling = False
scene.cycles.use_light_tree = False
scene.view_settings.view_transform = 'Filmic'
bpy.context.view_layer.update()

# ---- added for rendering (the .blend has no active camera and no usable light): camera, sun
cam_auto = bpy.data.cameras.new('AutoCamera')
cam_auto.lens = 50.0
cam_auto.sensor_width = 36.0
cam_auto.clip_end = 4487.45
ob_auto_camera = bpy.data.objects.new('AutoCamera', cam_auto)
scene.collection.objects.link(ob_auto_camera)
ob_auto_camera.location = (255.696, -319.87, 209.451)
ob_auto_camera.rotation_euler = (1.09748, -7.21219e-08, 0.694738)
scene.camera = ob_auto_camera
light_auto_sun = bpy.data.lights.new('AutoSun', 'SUN')
light_auto_sun.energy = 3.0
light_auto_sun.angle = 0.0523599
ob_auto_sun = bpy.data.objects.new('AutoSun', light_auto_sun)
scene.collection.objects.link(ob_auto_sun)
ob_auto_sun.rotation_euler = (0.872665, 0.174533, 0.523599)
bpy.context.view_layer.update()
